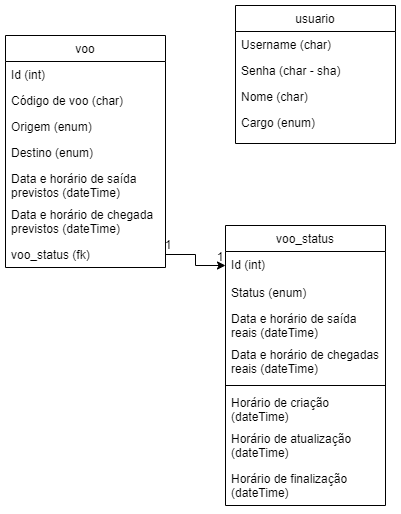

The diagram above was exported from draw.io. Its source (the exported page's mxGraphModel, read from the mxfile embedded in the PNG):
<mxGraphModel dx="942" dy="614" grid="1" gridSize="10" guides="1" tooltips="1" connect="1" arrows="1" fold="1" page="1" pageScale="1" pageWidth="500" pageHeight="700" math="0" shadow="0">
  <root>
    <mxCell id="WIyWlLk6GJQsqaUBKTNV-0" />
    <mxCell id="WIyWlLk6GJQsqaUBKTNV-1" parent="WIyWlLk6GJQsqaUBKTNV-0" />
    <mxCell id="zkfFHV4jXpPFQw0GAbJ--0" value="voo" style="swimlane;fontStyle=0;align=center;verticalAlign=top;childLayout=stackLayout;horizontal=1;startSize=26;horizontalStack=0;resizeParent=1;resizeLast=0;collapsible=1;marginBottom=0;rounded=0;shadow=0;strokeWidth=1;" parent="WIyWlLk6GJQsqaUBKTNV-1" vertex="1">
      <mxGeometry x="55" y="120" width="160" height="232" as="geometry">
        <mxRectangle x="230" y="140" width="160" height="26" as="alternateBounds" />
      </mxGeometry>
    </mxCell>
    <mxCell id="YkhnjHPxaNUBLULvBcyE-42" value="Id (int)" style="text;align=left;verticalAlign=top;spacingLeft=4;spacingRight=4;overflow=hidden;rotatable=0;points=[[0,0.5],[1,0.5]];portConstraint=eastwest;" vertex="1" parent="zkfFHV4jXpPFQw0GAbJ--0">
      <mxGeometry y="26" width="160" height="26" as="geometry" />
    </mxCell>
    <mxCell id="zkfFHV4jXpPFQw0GAbJ--1" value="Código de voo (char)" style="text;align=left;verticalAlign=top;spacingLeft=4;spacingRight=4;overflow=hidden;rotatable=0;points=[[0,0.5],[1,0.5]];portConstraint=eastwest;" parent="zkfFHV4jXpPFQw0GAbJ--0" vertex="1">
      <mxGeometry y="52" width="160" height="26" as="geometry" />
    </mxCell>
    <mxCell id="zkfFHV4jXpPFQw0GAbJ--2" value="Origem (enum)" style="text;align=left;verticalAlign=top;spacingLeft=4;spacingRight=4;overflow=hidden;rotatable=0;points=[[0,0.5],[1,0.5]];portConstraint=eastwest;rounded=0;shadow=0;html=0;" parent="zkfFHV4jXpPFQw0GAbJ--0" vertex="1">
      <mxGeometry y="78" width="160" height="26" as="geometry" />
    </mxCell>
    <mxCell id="YkhnjHPxaNUBLULvBcyE-2" value="Destino (enum)" style="text;align=left;verticalAlign=top;spacingLeft=4;spacingRight=4;overflow=hidden;rotatable=0;points=[[0,0.5],[1,0.5]];portConstraint=eastwest;rounded=0;shadow=0;html=0;" vertex="1" parent="zkfFHV4jXpPFQw0GAbJ--0">
      <mxGeometry y="104" width="160" height="26" as="geometry" />
    </mxCell>
    <mxCell id="zkfFHV4jXpPFQw0GAbJ--3" value="Data e horário de saída &#10;previstos (dateTime)" style="text;align=left;verticalAlign=top;spacingLeft=4;spacingRight=4;overflow=hidden;rotatable=0;points=[[0,0.5],[1,0.5]];portConstraint=eastwest;rounded=0;shadow=0;html=0;" parent="zkfFHV4jXpPFQw0GAbJ--0" vertex="1">
      <mxGeometry y="130" width="160" height="36" as="geometry" />
    </mxCell>
    <mxCell id="YkhnjHPxaNUBLULvBcyE-1" value="Data e horário de chegada&#10;previstos (dateTime)" style="text;align=left;verticalAlign=top;spacingLeft=4;spacingRight=4;overflow=hidden;rotatable=0;points=[[0,0.5],[1,0.5]];portConstraint=eastwest;rounded=0;shadow=0;html=0;" vertex="1" parent="zkfFHV4jXpPFQw0GAbJ--0">
      <mxGeometry y="166" width="160" height="40" as="geometry" />
    </mxCell>
    <mxCell id="YkhnjHPxaNUBLULvBcyE-40" value="voo_status (fk)" style="text;align=left;verticalAlign=top;spacingLeft=4;spacingRight=4;overflow=hidden;rotatable=0;points=[[0,0.5],[1,0.5]];portConstraint=eastwest;rounded=0;shadow=0;html=0;" vertex="1" parent="zkfFHV4jXpPFQw0GAbJ--0">
      <mxGeometry y="206" width="160" height="26" as="geometry" />
    </mxCell>
    <mxCell id="zkfFHV4jXpPFQw0GAbJ--6" value="usuario" style="swimlane;fontStyle=0;align=center;verticalAlign=top;childLayout=stackLayout;horizontal=1;startSize=26;horizontalStack=0;resizeParent=1;resizeLast=0;collapsible=1;marginBottom=0;rounded=0;shadow=0;strokeWidth=1;" parent="WIyWlLk6GJQsqaUBKTNV-1" vertex="1">
      <mxGeometry x="285" y="90" width="160" height="138" as="geometry">
        <mxRectangle x="130" y="380" width="160" height="26" as="alternateBounds" />
      </mxGeometry>
    </mxCell>
    <mxCell id="YkhnjHPxaNUBLULvBcyE-22" value="Username (char)" style="text;align=left;verticalAlign=top;spacingLeft=4;spacingRight=4;overflow=hidden;rotatable=0;points=[[0,0.5],[1,0.5]];portConstraint=eastwest;rounded=0;shadow=0;html=0;" vertex="1" parent="zkfFHV4jXpPFQw0GAbJ--6">
      <mxGeometry y="26" width="160" height="26" as="geometry" />
    </mxCell>
    <mxCell id="YkhnjHPxaNUBLULvBcyE-23" value="Senha (char - sha)" style="text;align=left;verticalAlign=top;spacingLeft=4;spacingRight=4;overflow=hidden;rotatable=0;points=[[0,0.5],[1,0.5]];portConstraint=eastwest;rounded=0;shadow=0;html=0;" vertex="1" parent="zkfFHV4jXpPFQw0GAbJ--6">
      <mxGeometry y="52" width="160" height="26" as="geometry" />
    </mxCell>
    <mxCell id="zkfFHV4jXpPFQw0GAbJ--7" value="Nome (char)" style="text;align=left;verticalAlign=top;spacingLeft=4;spacingRight=4;overflow=hidden;rotatable=0;points=[[0,0.5],[1,0.5]];portConstraint=eastwest;" parent="zkfFHV4jXpPFQw0GAbJ--6" vertex="1">
      <mxGeometry y="78" width="160" height="26" as="geometry" />
    </mxCell>
    <mxCell id="zkfFHV4jXpPFQw0GAbJ--8" value="Cargo (enum)" style="text;align=left;verticalAlign=top;spacingLeft=4;spacingRight=4;overflow=hidden;rotatable=0;points=[[0,0.5],[1,0.5]];portConstraint=eastwest;rounded=0;shadow=0;html=0;" parent="zkfFHV4jXpPFQw0GAbJ--6" vertex="1">
      <mxGeometry y="104" width="160" height="26" as="geometry" />
    </mxCell>
    <mxCell id="YkhnjHPxaNUBLULvBcyE-30" value="voo_status" style="swimlane;fontStyle=0;align=center;verticalAlign=top;childLayout=stackLayout;horizontal=1;startSize=26;horizontalStack=0;resizeParent=1;resizeLast=0;collapsible=1;marginBottom=0;rounded=0;shadow=0;strokeWidth=1;" vertex="1" parent="WIyWlLk6GJQsqaUBKTNV-1">
      <mxGeometry x="275" y="310" width="160" height="280" as="geometry">
        <mxRectangle x="230" y="140" width="160" height="26" as="alternateBounds" />
      </mxGeometry>
    </mxCell>
    <mxCell id="YkhnjHPxaNUBLULvBcyE-43" value="Id (int)" style="text;align=left;verticalAlign=top;spacingLeft=4;spacingRight=4;overflow=hidden;rotatable=0;points=[[0,0.5],[1,0.5]];portConstraint=eastwest;rounded=0;shadow=0;html=0;" vertex="1" parent="YkhnjHPxaNUBLULvBcyE-30">
      <mxGeometry y="26" width="160" height="28" as="geometry" />
    </mxCell>
    <mxCell id="YkhnjHPxaNUBLULvBcyE-35" value="Status (enum)" style="text;align=left;verticalAlign=top;spacingLeft=4;spacingRight=4;overflow=hidden;rotatable=0;points=[[0,0.5],[1,0.5]];portConstraint=eastwest;rounded=0;shadow=0;html=0;" vertex="1" parent="YkhnjHPxaNUBLULvBcyE-30">
      <mxGeometry y="54" width="160" height="26" as="geometry" />
    </mxCell>
    <mxCell id="YkhnjHPxaNUBLULvBcyE-36" value="Data e horário de saída &#10;reais (dateTime)" style="text;align=left;verticalAlign=top;spacingLeft=4;spacingRight=4;overflow=hidden;rotatable=0;points=[[0,0.5],[1,0.5]];portConstraint=eastwest;rounded=0;shadow=0;html=0;" vertex="1" parent="YkhnjHPxaNUBLULvBcyE-30">
      <mxGeometry y="80" width="160" height="36" as="geometry" />
    </mxCell>
    <mxCell id="YkhnjHPxaNUBLULvBcyE-37" value="Data e horário de chegadas &#10;reais (dateTime)" style="text;align=left;verticalAlign=top;spacingLeft=4;spacingRight=4;overflow=hidden;rotatable=0;points=[[0,0.5],[1,0.5]];portConstraint=eastwest;rounded=0;shadow=0;html=0;" vertex="1" parent="YkhnjHPxaNUBLULvBcyE-30">
      <mxGeometry y="116" width="160" height="40" as="geometry" />
    </mxCell>
    <mxCell id="YkhnjHPxaNUBLULvBcyE-38" value="" style="line;html=1;strokeWidth=1;align=left;verticalAlign=middle;spacingTop=-1;spacingLeft=3;spacingRight=3;rotatable=0;labelPosition=right;points=[];portConstraint=eastwest;" vertex="1" parent="YkhnjHPxaNUBLULvBcyE-30">
      <mxGeometry y="156" width="160" height="8" as="geometry" />
    </mxCell>
    <mxCell id="YkhnjHPxaNUBLULvBcyE-50" value="Horário de criação &#10;(dateTime)" style="text;align=left;verticalAlign=top;spacingLeft=4;spacingRight=4;overflow=hidden;rotatable=0;points=[[0,0.5],[1,0.5]];portConstraint=eastwest;rounded=0;shadow=0;html=0;" vertex="1" parent="YkhnjHPxaNUBLULvBcyE-30">
      <mxGeometry y="164" width="160" height="36" as="geometry" />
    </mxCell>
    <mxCell id="YkhnjHPxaNUBLULvBcyE-51" value="Horário de atualização &#10;(dateTime)" style="text;align=left;verticalAlign=top;spacingLeft=4;spacingRight=4;overflow=hidden;rotatable=0;points=[[0,0.5],[1,0.5]];portConstraint=eastwest;rounded=0;shadow=0;html=0;" vertex="1" parent="YkhnjHPxaNUBLULvBcyE-30">
      <mxGeometry y="200" width="160" height="40" as="geometry" />
    </mxCell>
    <mxCell id="YkhnjHPxaNUBLULvBcyE-52" value="Horário de finalização&#10;(dateTime)" style="text;align=left;verticalAlign=top;spacingLeft=4;spacingRight=4;overflow=hidden;rotatable=0;points=[[0,0.5],[1,0.5]];portConstraint=eastwest;rounded=0;shadow=0;html=0;" vertex="1" parent="YkhnjHPxaNUBLULvBcyE-30">
      <mxGeometry y="240" width="160" height="40" as="geometry" />
    </mxCell>
    <mxCell id="YkhnjHPxaNUBLULvBcyE-44" value="" style="edgeStyle=orthogonalEdgeStyle;rounded=0;orthogonalLoop=1;jettySize=auto;html=1;entryX=0;entryY=0.5;entryDx=0;entryDy=0;" edge="1" parent="WIyWlLk6GJQsqaUBKTNV-1" source="YkhnjHPxaNUBLULvBcyE-40" target="YkhnjHPxaNUBLULvBcyE-43">
      <mxGeometry relative="1" as="geometry" />
    </mxCell>
    <mxCell id="YkhnjHPxaNUBLULvBcyE-45" value="1" style="text;html=1;strokeColor=none;fillColor=none;align=center;verticalAlign=middle;whiteSpace=wrap;rounded=0;" vertex="1" parent="WIyWlLk6GJQsqaUBKTNV-1">
      <mxGeometry x="215" y="320" width="6" height="20" as="geometry" />
    </mxCell>
    <mxCell id="YkhnjHPxaNUBLULvBcyE-46" value="1" style="text;html=1;strokeColor=none;fillColor=none;align=center;verticalAlign=middle;whiteSpace=wrap;rounded=0;" vertex="1" parent="WIyWlLk6GJQsqaUBKTNV-1">
      <mxGeometry x="265" y="332" width="10" height="20" as="geometry" />
    </mxCell>
  </root>
</mxGraphModel>